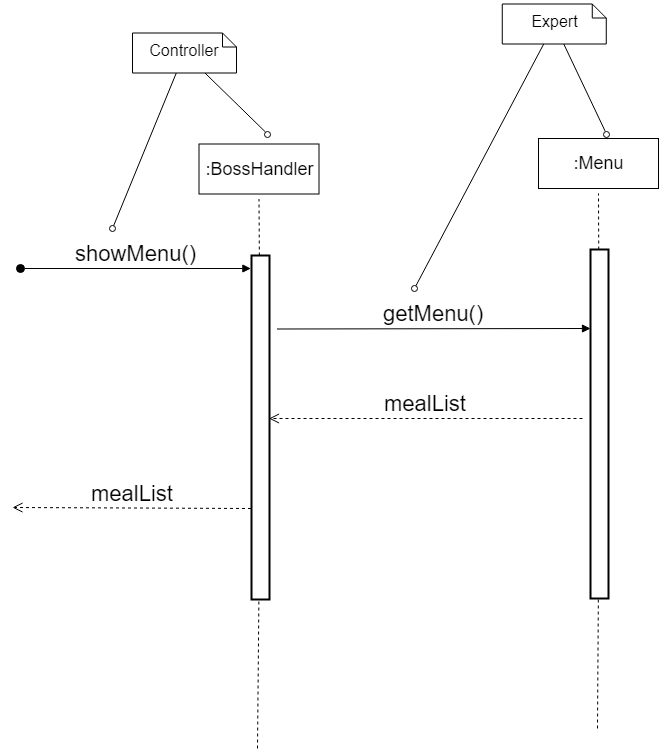

The diagram above was exported from draw.io. Its source (the exported page's mxGraphModel, read from the mxfile embedded in the PNG):
<mxGraphModel dx="-606" dy="1465" grid="1" gridSize="10" guides="1" tooltips="1" connect="1" arrows="1" fold="1" page="1" pageScale="1" pageWidth="827" pageHeight="1169" math="0" shadow="0">
  <root>
    <mxCell id="YdJAhr981BJdHGIGCJ43-0" />
    <mxCell id="YdJAhr981BJdHGIGCJ43-1" parent="YdJAhr981BJdHGIGCJ43-0" />
    <mxCell id="YdJAhr981BJdHGIGCJ43-2" value="" style="endArrow=none;dashed=1;html=1;fontSize=18;" parent="YdJAhr981BJdHGIGCJ43-1" source="YdJAhr981BJdHGIGCJ43-4" edge="1">
      <mxGeometry width="50" height="50" relative="1" as="geometry">
        <mxPoint x="2066.5" y="630.5" as="sourcePoint" />
        <mxPoint x="2066.4999999999995" y="70.5" as="targetPoint" />
      </mxGeometry>
    </mxCell>
    <mxCell id="YdJAhr981BJdHGIGCJ43-3" value=":&lt;span&gt;BossHandler&lt;/span&gt;" style="rounded=0;whiteSpace=wrap;html=1;fontSize=18;" parent="YdJAhr981BJdHGIGCJ43-1" vertex="1">
      <mxGeometry x="2006.5" y="15.5" width="120" height="50" as="geometry" />
    </mxCell>
    <mxCell id="YdJAhr981BJdHGIGCJ43-4" value="" style="rounded=0;whiteSpace=wrap;html=1;strokeWidth=2;" parent="YdJAhr981BJdHGIGCJ43-1" vertex="1">
      <mxGeometry x="2059" y="127" width="18" height="344" as="geometry" />
    </mxCell>
    <mxCell id="YdJAhr981BJdHGIGCJ43-5" value="" style="endArrow=none;dashed=1;html=1;fontSize=18;" parent="YdJAhr981BJdHGIGCJ43-1" target="YdJAhr981BJdHGIGCJ43-4" edge="1">
      <mxGeometry width="50" height="50" relative="1" as="geometry">
        <mxPoint x="2065" y="620" as="sourcePoint" />
        <mxPoint x="2066.5" y="70.50000000000006" as="targetPoint" />
      </mxGeometry>
    </mxCell>
    <mxCell id="YdJAhr981BJdHGIGCJ43-10" value="" style="endArrow=none;dashed=1;html=1;fontSize=18;" parent="YdJAhr981BJdHGIGCJ43-1" source="YdJAhr981BJdHGIGCJ43-12" edge="1">
      <mxGeometry width="50" height="50" relative="1" as="geometry">
        <mxPoint x="2406" y="625" as="sourcePoint" />
        <mxPoint x="2406" y="65" as="targetPoint" />
      </mxGeometry>
    </mxCell>
    <mxCell id="YdJAhr981BJdHGIGCJ43-11" value=":Menu" style="rounded=0;whiteSpace=wrap;html=1;fontSize=18;" parent="YdJAhr981BJdHGIGCJ43-1" vertex="1">
      <mxGeometry x="2346" y="10" width="120" height="50" as="geometry" />
    </mxCell>
    <mxCell id="YdJAhr981BJdHGIGCJ43-12" value="" style="rounded=0;whiteSpace=wrap;html=1;strokeWidth=2;" parent="YdJAhr981BJdHGIGCJ43-1" vertex="1">
      <mxGeometry x="2398" y="121" width="18" height="349" as="geometry" />
    </mxCell>
    <mxCell id="YdJAhr981BJdHGIGCJ43-13" value="" style="endArrow=none;dashed=1;html=1;fontSize=18;" parent="YdJAhr981BJdHGIGCJ43-1" target="YdJAhr981BJdHGIGCJ43-12" edge="1">
      <mxGeometry width="50" height="50" relative="1" as="geometry">
        <mxPoint x="2405" y="600" as="sourcePoint" />
        <mxPoint x="2406" y="65" as="targetPoint" />
      </mxGeometry>
    </mxCell>
    <mxCell id="YdJAhr981BJdHGIGCJ43-14" value="&lt;div&gt;&lt;span&gt;showMenu()&lt;/span&gt;&lt;/div&gt;" style="html=1;verticalAlign=bottom;startArrow=oval;startFill=1;endArrow=block;startSize=8;fontSize=22;" parent="YdJAhr981BJdHGIGCJ43-1" edge="1">
      <mxGeometry width="60" relative="1" as="geometry">
        <mxPoint x="1828.4048200334823" y="140" as="sourcePoint" />
        <mxPoint x="2058.404820033482" y="140" as="targetPoint" />
      </mxGeometry>
    </mxCell>
    <mxCell id="YdJAhr981BJdHGIGCJ43-16" value="mealList" style="html=1;verticalAlign=bottom;endArrow=open;dashed=1;endSize=8;fontSize=22;" parent="YdJAhr981BJdHGIGCJ43-1" edge="1">
      <mxGeometry relative="1" as="geometry">
        <mxPoint x="2390" y="290" as="sourcePoint" />
        <mxPoint x="2076.5" y="290" as="targetPoint" />
      </mxGeometry>
    </mxCell>
    <mxCell id="YdJAhr981BJdHGIGCJ43-20" value="getMenu()" style="html=1;verticalAlign=bottom;endArrow=block;fontSize=22;" parent="YdJAhr981BJdHGIGCJ43-1" edge="1">
      <mxGeometry width="80" relative="1" as="geometry">
        <mxPoint x="2084.5" y="200.5" as="sourcePoint" />
        <mxPoint x="2398" y="200" as="targetPoint" />
      </mxGeometry>
    </mxCell>
    <mxCell id="YdJAhr981BJdHGIGCJ43-21" value="Controller" style="shape=note;whiteSpace=wrap;html=1;size=14;verticalAlign=middle;align=center;spacingTop=-6;fontSize=16;" parent="YdJAhr981BJdHGIGCJ43-1" vertex="1">
      <mxGeometry x="1940" y="-95.5" width="104" height="40" as="geometry" />
    </mxCell>
    <mxCell id="YdJAhr981BJdHGIGCJ43-22" value="" style="endArrow=none;html=1;fontSize=16;endFill=0;startArrow=oval;startFill=0;" parent="YdJAhr981BJdHGIGCJ43-1" target="YdJAhr981BJdHGIGCJ43-21" edge="1">
      <mxGeometry width="50" height="50" relative="1" as="geometry">
        <mxPoint x="1920" y="100" as="sourcePoint" />
        <mxPoint x="1965" y="-44.5" as="targetPoint" />
      </mxGeometry>
    </mxCell>
    <mxCell id="YdJAhr981BJdHGIGCJ43-23" value="" style="endArrow=none;html=1;fontSize=16;endFill=0;startArrow=oval;startFill=0;" parent="YdJAhr981BJdHGIGCJ43-1" target="YdJAhr981BJdHGIGCJ43-21" edge="1">
      <mxGeometry width="50" height="50" relative="1" as="geometry">
        <mxPoint x="2075" y="5.5" as="sourcePoint" />
        <mxPoint x="2035" y="-44.5" as="targetPoint" />
      </mxGeometry>
    </mxCell>
    <mxCell id="YdJAhr981BJdHGIGCJ43-24" value="Expert" style="shape=note;whiteSpace=wrap;html=1;size=14;verticalAlign=middle;align=center;spacingTop=-6;fontSize=16;" parent="YdJAhr981BJdHGIGCJ43-1" vertex="1">
      <mxGeometry x="2309.7844094669117" y="-124.5" width="104" height="40" as="geometry" />
    </mxCell>
    <mxCell id="YdJAhr981BJdHGIGCJ43-25" value="" style="endArrow=none;html=1;fontSize=16;endFill=0;startArrow=oval;startFill=0;" parent="YdJAhr981BJdHGIGCJ43-1" target="YdJAhr981BJdHGIGCJ43-24" edge="1">
      <mxGeometry width="50" height="50" relative="1" as="geometry">
        <mxPoint x="2414" y="5.5" as="sourcePoint" />
        <mxPoint x="2373.7844094669113" y="-83.5" as="targetPoint" />
      </mxGeometry>
    </mxCell>
    <mxCell id="YdJAhr981BJdHGIGCJ43-26" value="" style="endArrow=none;html=1;fontSize=16;endFill=0;startArrow=oval;startFill=0;" parent="YdJAhr981BJdHGIGCJ43-1" target="YdJAhr981BJdHGIGCJ43-24" edge="1">
      <mxGeometry width="50" height="50" relative="1" as="geometry">
        <mxPoint x="2222" y="160" as="sourcePoint" />
        <mxPoint x="2304.7844094669117" y="-83.5" as="targetPoint" />
      </mxGeometry>
    </mxCell>
    <mxCell id="CofGcXbiyEyj8briIgBR-0" value="mealList" style="html=1;verticalAlign=bottom;endArrow=open;dashed=1;endSize=8;fontSize=22;" parent="YdJAhr981BJdHGIGCJ43-1" edge="1">
      <mxGeometry relative="1" as="geometry">
        <mxPoint x="2058.5" y="380" as="sourcePoint" />
        <mxPoint x="1820" y="379" as="targetPoint" />
      </mxGeometry>
    </mxCell>
  </root>
</mxGraphModel>